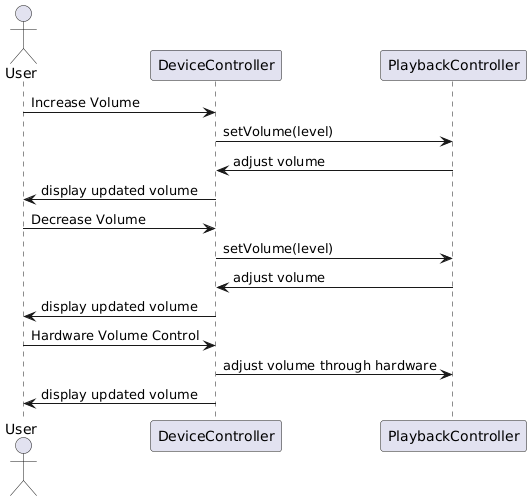

The diagram above was rendered by PlantUML. Its source (embedded in the PNG):
@startuml
actor User
participant DeviceController
participant PlaybackController

User -> DeviceController : Increase Volume
DeviceController -> PlaybackController : setVolume(level)
PlaybackController -> DeviceController : adjust volume
DeviceController -> User : display updated volume

User -> DeviceController : Decrease Volume
DeviceController -> PlaybackController : setVolume(level)
PlaybackController -> DeviceController : adjust volume
DeviceController -> User : display updated volume

User -> DeviceController : Hardware Volume Control
DeviceController -> PlaybackController : adjust volume through hardware
DeviceController -> User : display updated volume
@enduml